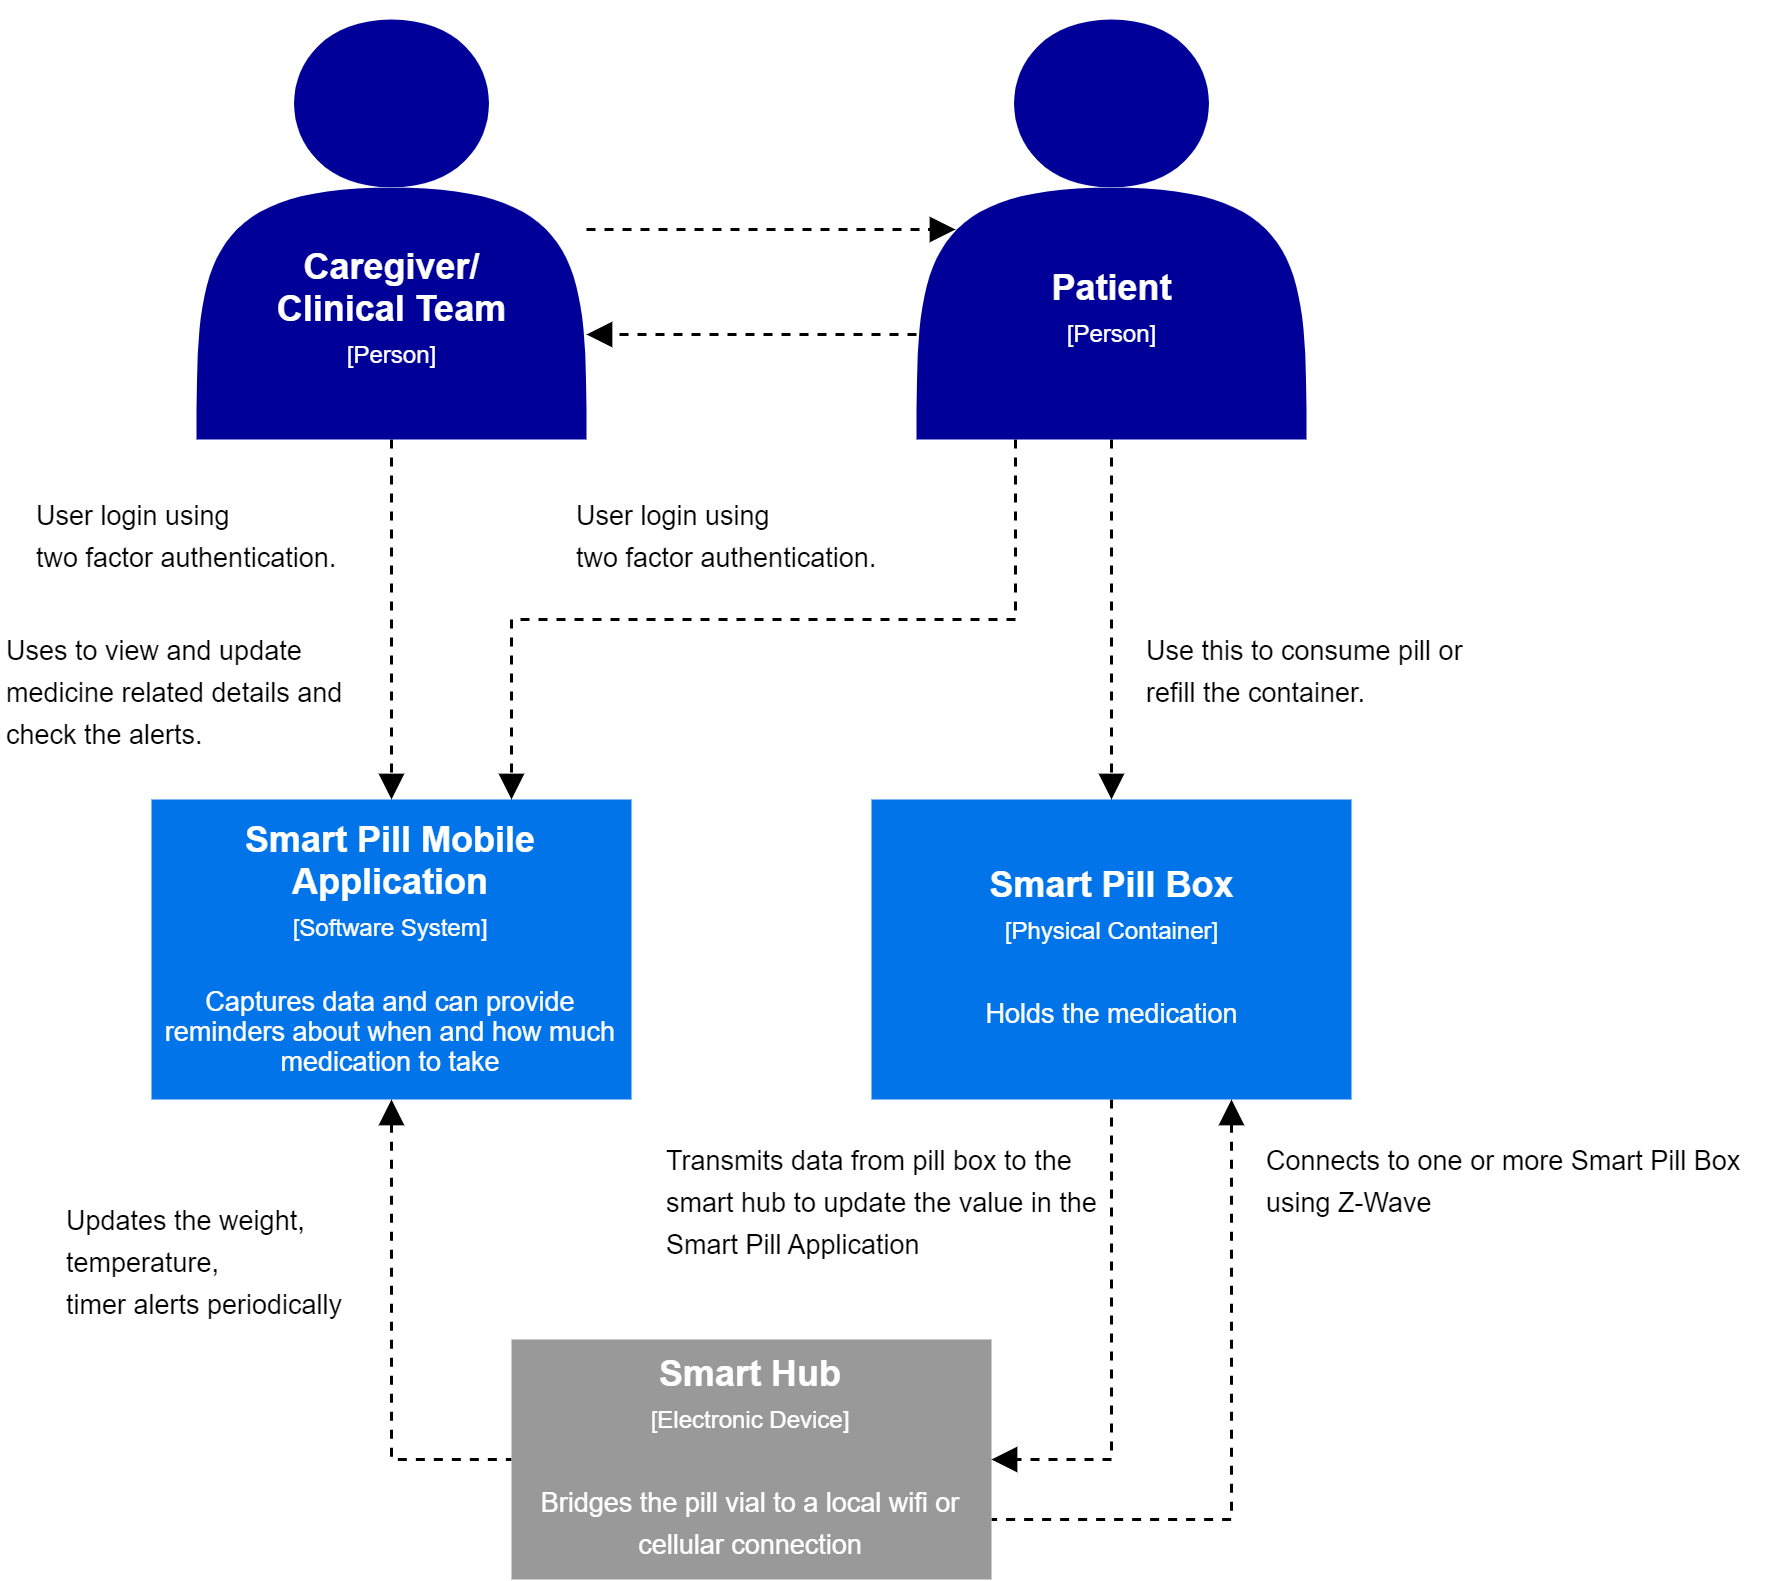

The diagram above was exported from draw.io. Its source (the exported page's mxGraphModel, read from the mxfile embedded in the PNG):
<mxGraphModel dx="1024" dy="593" grid="1" gridSize="10" guides="1" tooltips="1" connect="1" arrows="1" fold="1" page="1" pageScale="1" pageWidth="850" pageHeight="1100" math="0" shadow="0">
  <root>
    <mxCell id="0" />
    <mxCell id="1" parent="0" />
    <mxCell id="pEWXBhbK3UuYXxsQ_YCy-5" style="edgeStyle=orthogonalEdgeStyle;rounded=0;orthogonalLoop=1;jettySize=auto;html=1;entryX=0.5;entryY=0;entryDx=0;entryDy=0;dashed=1;endArrow=block;endFill=1;" parent="1" source="pEWXBhbK3UuYXxsQ_YCy-1" target="pEWXBhbK3UuYXxsQ_YCy-2" edge="1">
      <mxGeometry relative="1" as="geometry" />
    </mxCell>
    <mxCell id="dhQ-sSGo0uk2D2MLi3qC-3" style="edgeStyle=orthogonalEdgeStyle;rounded=0;orthogonalLoop=1;jettySize=auto;html=1;entryX=0.1;entryY=0.5;entryDx=0;entryDy=0;entryPerimeter=0;dashed=1;endArrow=block;endFill=1;" edge="1" parent="1" source="pEWXBhbK3UuYXxsQ_YCy-1" target="dhQ-sSGo0uk2D2MLi3qC-1">
      <mxGeometry relative="1" as="geometry" />
    </mxCell>
    <mxCell id="pEWXBhbK3UuYXxsQ_YCy-1" value="&lt;br&gt;&lt;br&gt;&lt;br&gt;&lt;br&gt;&lt;br&gt;&lt;br&gt;&lt;b&gt;Caregiver/&lt;br&gt;Clinical Team&lt;/b&gt;&lt;br&gt;&lt;font style=&quot;font-size: 8px&quot;&gt;[Person]&lt;br&gt;&lt;br&gt;&lt;br&gt;&lt;/font&gt;" style="shape=actor;whiteSpace=wrap;html=1;fillColor=#000099;strokeColor=none;fontColor=#ffffff;" parent="1" vertex="1">
      <mxGeometry x="75" y="60" width="130" height="140" as="geometry" />
    </mxCell>
    <mxCell id="pEWXBhbK3UuYXxsQ_YCy-8" style="edgeStyle=orthogonalEdgeStyle;rounded=0;orthogonalLoop=1;jettySize=auto;html=1;entryX=0;entryY=0.5;entryDx=0;entryDy=0;dashed=1;endArrow=none;endFill=0;startArrow=block;startFill=1;" parent="1" source="pEWXBhbK3UuYXxsQ_YCy-2" target="pEWXBhbK3UuYXxsQ_YCy-4" edge="1">
      <mxGeometry relative="1" as="geometry" />
    </mxCell>
    <mxCell id="pEWXBhbK3UuYXxsQ_YCy-2" value="&lt;b&gt;Smart Pill Mobile Application&lt;/b&gt;&lt;br&gt;&lt;font style=&quot;font-size: 8px&quot;&gt;[Software System]&lt;br&gt;&lt;/font&gt;&lt;br&gt;&lt;div style=&quot;font-size: 9px&quot;&gt;&lt;font style=&quot;font-size: 9px&quot;&gt;Captures data and can provide reminders about when and how much&lt;/font&gt;&lt;/div&gt;&lt;div style=&quot;font-size: 9px&quot;&gt;&lt;font style=&quot;font-size: 9px&quot;&gt;medication to take&lt;/font&gt;&lt;/div&gt;" style="rounded=0;whiteSpace=wrap;html=1;fillColor=#0074E8;strokeColor=none;fontColor=#ffffff;" parent="1" vertex="1">
      <mxGeometry x="60" y="320" width="160" height="100" as="geometry" />
    </mxCell>
    <mxCell id="pEWXBhbK3UuYXxsQ_YCy-10" style="edgeStyle=orthogonalEdgeStyle;rounded=0;orthogonalLoop=1;jettySize=auto;html=1;entryX=1;entryY=0.5;entryDx=0;entryDy=0;dashed=1;endArrow=block;endFill=1;" parent="1" source="pEWXBhbK3UuYXxsQ_YCy-3" target="pEWXBhbK3UuYXxsQ_YCy-4" edge="1">
      <mxGeometry relative="1" as="geometry">
        <Array as="points">
          <mxPoint x="380" y="540" />
        </Array>
      </mxGeometry>
    </mxCell>
    <mxCell id="pEWXBhbK3UuYXxsQ_YCy-15" style="edgeStyle=orthogonalEdgeStyle;rounded=0;orthogonalLoop=1;jettySize=auto;html=1;entryX=1;entryY=0.75;entryDx=0;entryDy=0;dashed=1;startArrow=block;startFill=1;endArrow=none;endFill=0;exitX=0.75;exitY=1;exitDx=0;exitDy=0;" parent="1" source="pEWXBhbK3UuYXxsQ_YCy-3" target="pEWXBhbK3UuYXxsQ_YCy-4" edge="1">
      <mxGeometry relative="1" as="geometry" />
    </mxCell>
    <mxCell id="pEWXBhbK3UuYXxsQ_YCy-3" value="&lt;b&gt;&lt;font color=&quot;#ffffff&quot;&gt;Smart Pill Box&lt;br&gt;&lt;/font&gt;&lt;/b&gt;&lt;font&gt;&lt;font color=&quot;#ffffff&quot;&gt;&lt;span style=&quot;font-size: 8px&quot;&gt;[Physical Container]&lt;/span&gt;&lt;br&gt;&lt;br&gt;&lt;font style=&quot;font-size: 9px&quot;&gt;Holds the medication&lt;/font&gt;&lt;/font&gt;&lt;br&gt;&lt;/font&gt;" style="rounded=0;whiteSpace=wrap;html=1;fillColor=#0074E8;strokeColor=none;" parent="1" vertex="1">
      <mxGeometry x="300" y="320" width="160" height="100" as="geometry" />
    </mxCell>
    <mxCell id="pEWXBhbK3UuYXxsQ_YCy-4" value="&lt;font color=&quot;#ffffff&quot;&gt;&lt;b&gt;Smart Hub&lt;br&gt;&lt;/b&gt;&lt;/font&gt;&lt;font&gt;&lt;font color=&quot;#ffffff&quot;&gt;&lt;span style=&quot;font-size: 8px&quot;&gt;[Electronic Device]&lt;/span&gt;&lt;br&gt;&lt;br&gt;&lt;font style=&quot;font-size: 9px&quot;&gt;Bridges the pill vial to a local wifi or cellular connection&lt;/font&gt;&lt;/font&gt;&lt;br&gt;&lt;/font&gt;" style="rounded=0;whiteSpace=wrap;html=1;strokeColor=none;fillColor=#999999;fontColor=#ffffff;" parent="1" vertex="1">
      <mxGeometry x="180" y="500" width="160" height="80" as="geometry" />
    </mxCell>
    <mxCell id="pEWXBhbK3UuYXxsQ_YCy-9" value="&lt;div style=&quot;text-align: justify&quot;&gt;&lt;span style=&quot;font-size: 9px&quot;&gt;Uses to view and&amp;nbsp;&lt;/span&gt;&lt;span style=&quot;font-size: 9px&quot;&gt;update&amp;nbsp;&lt;/span&gt;&lt;/div&gt;&lt;div style=&quot;text-align: justify&quot;&gt;&lt;span style=&quot;font-size: 9px&quot;&gt;medicine related&amp;nbsp;&lt;/span&gt;&lt;span style=&quot;font-size: 9px&quot;&gt;details and&amp;nbsp;&lt;/span&gt;&lt;/div&gt;&lt;div style=&quot;text-align: justify&quot;&gt;&lt;span style=&quot;font-size: 9px&quot;&gt;check the alerts.&lt;/span&gt;&lt;/div&gt;" style="text;html=1;resizable=0;points=[];autosize=1;align=left;verticalAlign=top;spacingTop=-4;" parent="1" vertex="1">
      <mxGeometry x="10" y="260" width="130" height="50" as="geometry" />
    </mxCell>
    <mxCell id="pEWXBhbK3UuYXxsQ_YCy-11" value="&lt;font style=&quot;font-size: 9px&quot;&gt;Use this to consume pill or &lt;br&gt;refill the container.&amp;nbsp;&lt;/font&gt;" style="text;html=1;resizable=0;points=[];autosize=1;align=left;verticalAlign=top;spacingTop=-4;" parent="1" vertex="1">
      <mxGeometry x="390" y="260" width="120" height="30" as="geometry" />
    </mxCell>
    <mxCell id="pEWXBhbK3UuYXxsQ_YCy-12" value="&lt;font style=&quot;font-size: 9px&quot;&gt;Updates the weight,&lt;br&gt;temperature,&lt;br&gt;timer alerts periodically&lt;/font&gt;" style="text;html=1;resizable=0;points=[];autosize=1;align=left;verticalAlign=top;spacingTop=-4;" parent="1" vertex="1">
      <mxGeometry x="30" y="450" width="110" height="50" as="geometry" />
    </mxCell>
    <mxCell id="pEWXBhbK3UuYXxsQ_YCy-16" value="&lt;font style=&quot;font-size: 9px&quot;&gt;Transmits data from&amp;nbsp;pill box to the &lt;br&gt;smart hub to update the value&amp;nbsp;in the &lt;br&gt;Smart Pill&amp;nbsp;Application&lt;/font&gt;" style="text;html=1;resizable=0;points=[];autosize=1;align=left;verticalAlign=top;spacingTop=-4;" parent="1" vertex="1">
      <mxGeometry x="230" y="430" width="160" height="50" as="geometry" />
    </mxCell>
    <mxCell id="pEWXBhbK3UuYXxsQ_YCy-17" value="&lt;font style=&quot;font-size: 9px&quot;&gt;Connects to one or more Smart Pill Box&lt;br&gt;using Z-Wave&lt;/font&gt;" style="text;html=1;resizable=0;points=[];autosize=1;align=left;verticalAlign=top;spacingTop=-4;" parent="1" vertex="1">
      <mxGeometry x="430" y="430" width="170" height="30" as="geometry" />
    </mxCell>
    <mxCell id="dhQ-sSGo0uk2D2MLi3qC-2" style="edgeStyle=orthogonalEdgeStyle;rounded=0;orthogonalLoop=1;jettySize=auto;html=1;entryX=0.5;entryY=0;entryDx=0;entryDy=0;dashed=1;endArrow=block;endFill=1;" edge="1" parent="1" source="dhQ-sSGo0uk2D2MLi3qC-1" target="pEWXBhbK3UuYXxsQ_YCy-3">
      <mxGeometry relative="1" as="geometry" />
    </mxCell>
    <mxCell id="dhQ-sSGo0uk2D2MLi3qC-4" style="edgeStyle=orthogonalEdgeStyle;rounded=0;orthogonalLoop=1;jettySize=auto;html=1;exitX=0;exitY=0.75;exitDx=0;exitDy=0;entryX=1;entryY=0.75;entryDx=0;entryDy=0;dashed=1;endArrow=block;endFill=1;" edge="1" parent="1" source="dhQ-sSGo0uk2D2MLi3qC-1" target="pEWXBhbK3UuYXxsQ_YCy-1">
      <mxGeometry relative="1" as="geometry" />
    </mxCell>
    <mxCell id="dhQ-sSGo0uk2D2MLi3qC-5" style="edgeStyle=orthogonalEdgeStyle;rounded=0;orthogonalLoop=1;jettySize=auto;html=1;exitX=0.25;exitY=1;exitDx=0;exitDy=0;entryX=0.75;entryY=0;entryDx=0;entryDy=0;dashed=1;endArrow=block;endFill=1;" edge="1" parent="1" source="dhQ-sSGo0uk2D2MLi3qC-1" target="pEWXBhbK3UuYXxsQ_YCy-2">
      <mxGeometry relative="1" as="geometry" />
    </mxCell>
    <mxCell id="dhQ-sSGo0uk2D2MLi3qC-1" value="&lt;font color=&quot;#ffffff&quot;&gt;&lt;br&gt;&lt;br&gt;&lt;br&gt;&lt;br&gt;&lt;br&gt;&lt;br&gt;&lt;b&gt;Patient&lt;/b&gt;&lt;br&gt;&lt;/font&gt;&lt;font style=&quot;font-size: 8px&quot;&gt;&lt;font color=&quot;#ffffff&quot;&gt;[Person]&lt;br&gt;&lt;br&gt;&lt;/font&gt;&lt;br&gt;&lt;/font&gt;" style="shape=actor;whiteSpace=wrap;html=1;fillColor=#000099;strokeColor=none;" vertex="1" parent="1">
      <mxGeometry x="315" y="60" width="130" height="140" as="geometry" />
    </mxCell>
    <mxCell id="dhQ-sSGo0uk2D2MLi3qC-7" value="&lt;font style=&quot;font-size: 9px&quot;&gt;User login using&amp;nbsp;&lt;br&gt;two factor authentication.&lt;/font&gt;" style="text;html=1;resizable=0;points=[];autosize=1;align=left;verticalAlign=top;spacingTop=-4;" vertex="1" parent="1">
      <mxGeometry x="20" y="215" width="120" height="30" as="geometry" />
    </mxCell>
    <mxCell id="dhQ-sSGo0uk2D2MLi3qC-8" value="&lt;font style=&quot;font-size: 9px&quot;&gt;User login using&amp;nbsp;&lt;br&gt;two factor authentication.&lt;/font&gt;" style="text;html=1;resizable=0;points=[];autosize=1;align=left;verticalAlign=top;spacingTop=-4;" vertex="1" parent="1">
      <mxGeometry x="200" y="215" width="120" height="30" as="geometry" />
    </mxCell>
  </root>
</mxGraphModel>